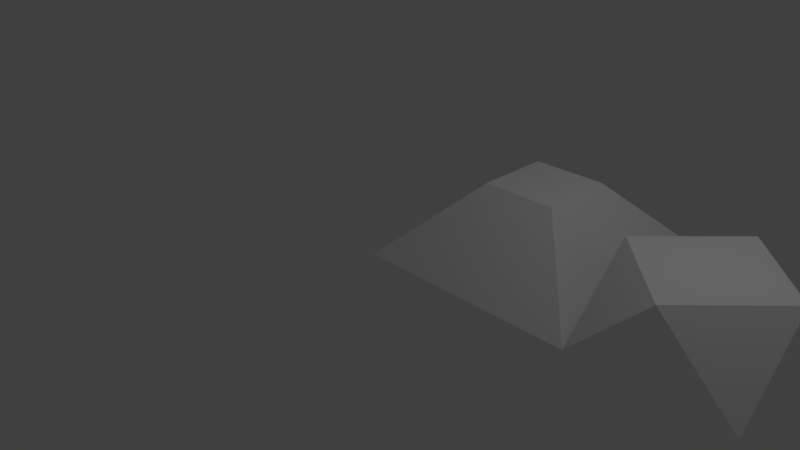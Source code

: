 # Source: worldlib.blend  (saved by Blender 2.76.0; exported with 4.5.12 LTS)
import bpy
from mathutils import Matrix  # noqa: F401  (used for matrix-valued properties, if any)

bpy.ops.wm.read_factory_settings(use_empty=True)
scene = bpy.context.scene
scene.name = 'Scene'

# ---- collections
col_collection_1 = bpy.data.collections.new('Collection 1'); scene.collection.children.link(col_collection_1)

# ---- materials (node trees are filled in below, after node groups)
mat_material_012 = bpy.data.materials.new('Material.012')
mat_material_012.alpha_threshold = 0.0
mat_material_012.use_transparent_shadow = False
mat_material_012.roughness = 0.5
mat_material_012.specular_intensity = 0.0
mat_material_013 = bpy.data.materials.new('Material.013')
mat_material_013.alpha_threshold = 0.0
mat_material_013.use_transparent_shadow = False
mat_material_013.roughness = 0.5
mat_material_013.specular_intensity = 0.0
mat_material_011 = bpy.data.materials.new('Material.011')
mat_material_011.alpha_threshold = 0.0
mat_material_011.use_transparent_shadow = False
mat_material_011.roughness = 0.5
mat_material_011.specular_intensity = 0.0
mat_material_010 = bpy.data.materials.new('Material.010')
mat_material_010.alpha_threshold = 0.0
mat_material_010.use_transparent_shadow = False
mat_material_010.roughness = 0.5
mat_material_010.specular_intensity = 0.0
mat_material_006 = bpy.data.materials.new('Material.006')
mat_material_006.alpha_threshold = 0.0
mat_material_006.use_transparent_shadow = False
mat_material_006.roughness = 0.5
mat_material_006.specular_intensity = 0.0
mat_material_001 = bpy.data.materials.new('Material.001')
mat_material_001.alpha_threshold = 0.0
mat_material_001.use_transparent_shadow = False
mat_material_001.roughness = 0.5
mat_material_001.specular_intensity = 0.0
mat_material_003 = bpy.data.materials.new('Material.003')
mat_material_003.alpha_threshold = 0.0
mat_material_003.use_transparent_shadow = False
mat_material_003.roughness = 0.5
mat_material_003.specular_intensity = 0.0
mat_material_005 = bpy.data.materials.new('Material.005')
mat_material_005.alpha_threshold = 0.0
mat_material_005.use_transparent_shadow = False
mat_material_005.roughness = 0.5
mat_material_005.specular_intensity = 0.0
mat_material_007 = bpy.data.materials.new('Material.007')
mat_material_007.alpha_threshold = 0.0
mat_material_007.use_transparent_shadow = False
mat_material_007.roughness = 0.5
mat_material_007.specular_intensity = 0.0
mat_material_008 = bpy.data.materials.new('Material.008')
mat_material_008.alpha_threshold = 0.0
mat_material_008.use_transparent_shadow = False
mat_material_008.roughness = 0.5
mat_material_008.specular_intensity = 0.0
mat_material_004 = bpy.data.materials.new('Material.004')
mat_material_004.alpha_threshold = 0.0
mat_material_004.use_transparent_shadow = False
mat_material_004.roughness = 0.5
mat_material_004.specular_intensity = 0.0
mat_material_009 = bpy.data.materials.new('Material.009')
mat_material_009.alpha_threshold = 0.0
mat_material_009.use_transparent_shadow = False
mat_material_009.roughness = 0.5
mat_material_009.specular_intensity = 0.0
mat_material_002 = bpy.data.materials.new('Material.002')
mat_material_002.alpha_threshold = 0.0
mat_material_002.use_transparent_shadow = False
mat_material_002.roughness = 0.5
mat_material_002.specular_intensity = 0.0

# ---- material node trees

# ---- world
world_world = bpy.data.worlds.new('World'); scene.world = world_world
world_world.color = (0.05088, 0.05088, 0.05088)
world_world.use_sun_shadow = False
world_world.sun_shadow_jitter_overblur = 0.0
world_world.cycles.sampling_method = 'MANUAL'
world_world.cycles.sample_map_resolution = 256

# ---- cameras
cam_camera = bpy.data.cameras.new('Camera')
cam_camera.clip_end = 100.0
cam_camera.lens = 35.0
cam_camera.sensor_width = 32.0
cam_camera.sensor_height = 18.0
cam_camera.ortho_scale = 7.314
cam_camera.dof.focus_distance = 0.0
cam_camera.dof.aperture_fstop = 128.0

# ---- lights
light_lamp = bpy.data.lights.new('Lamp', 'POINT')
light_lamp.transmission_factor = 0.0
light_lamp.cutoff_distance = 30.0
light_lamp.energy = 100.0
light_lamp.shadow_buffer_clip_start = 1.001
light_lamp.shadow_soft_size = 0.1
light_lamp.shadow_maximum_resolution = 0.006
light_lamp.use_absolute_resolution = True
light_lamp.cycles.use_multiple_importance_sampling = False

# ---- meshes
me_plane_012 = bpy.data.meshes.new('Plane.012')
me_plane_012.from_pydata([(-1.0, -1.0, 0.0), (1.0, -1.0, 2.0), (-1.0, 1.0, 2.0), (1.0, 1.0, 2.0)], [], [(3, 2, 1), (2, 0, 1)])
_uv = me_plane_012.uv_layers.new(name='UVMap')
_uv.uv.foreach_set('vector', [1.0, 1.0, 0.0, 1.0, 1.0, 0.0, 0.0, 1.0, 0.0, 0.0, 1.0, 0.0])
me_plane_012.materials.append(mat_material_012)
me_plane_012.use_remesh_preserve_volume = False
me_plane_012.use_remesh_preserve_attributes = False
me_plane_012.use_mirror_vertex_groups = False
me_plane_012.update()
me_plane_011 = bpy.data.meshes.new('Plane.011')
me_plane_011.from_pydata([(-1.0, -1.0, 2.0), (1.0, -1.0, 0.0), (-1.0, 1.0, 2.0), (1.0, 1.0, 2.0)], [], [(1, 0, 3), (2, 3, 0)])
_uv = me_plane_011.uv_layers.new(name='UVMap')
_uv.uv.foreach_set('vector', [1.0, 0.0, 0.0, 0.0, 1.0, 1.0, 0.0, 1.0, 1.0, 1.0, 0.0, 0.0])
me_plane_011.materials.append(mat_material_013)
me_plane_011.use_remesh_preserve_volume = False
me_plane_011.use_remesh_preserve_attributes = False
me_plane_011.use_mirror_vertex_groups = False
me_plane_011.update()
me_plane_010 = bpy.data.meshes.new('Plane.010')
me_plane_010.from_pydata([(-1.0, -1.0, 2.0), (1.0, -1.0, 2.0), (-1.0, 1.0, 2.0), (1.0, 1.0, 0.0)], [], [(3, 2, 1), (2, 0, 1)])
_uv = me_plane_010.uv_layers.new(name='UVMap')
_uv.uv.foreach_set('vector', [1.0, 1.0, 0.0, 1.0, 1.0, 0.0, 0.0, 1.0, 0.0, 0.0, 1.0, 0.0])
me_plane_010.materials.append(mat_material_011)
me_plane_010.use_remesh_preserve_volume = False
me_plane_010.use_remesh_preserve_attributes = False
me_plane_010.use_mirror_vertex_groups = False
me_plane_010.update()
me_plane_009 = bpy.data.meshes.new('Plane.009')
me_plane_009.from_pydata([(-1.0, -1.0, 2.0), (1.0, -1.0, 2.0), (-1.0, 1.0, 0.0), (1.0, 1.0, 2.0)], [], [(2, 0, 3), (1, 3, 0)])
_uv = me_plane_009.uv_layers.new(name='UVMap')
_uv.uv.foreach_set('vector', [0.0, 1.0, 0.0, 0.0, 1.0, 1.0, 1.0, 0.0, 1.0, 1.0, 0.0, 0.0])
me_plane_009.materials.append(mat_material_010)
me_plane_009.use_remesh_preserve_volume = False
me_plane_009.use_remesh_preserve_attributes = False
me_plane_009.use_mirror_vertex_groups = False
me_plane_009.update()
me_plane_008 = bpy.data.meshes.new('Plane.008')
me_plane_008.from_pydata([(-1.0, 1.0, 2.0), (-1.0, -1.0, 0.0), (1.0, -1.0, 0.0), (-1.0, 1.0, 2.0), (1.0, 1.0, 0.0), (1.0, -1.0, 0.0)], [], [(1, 2, 0), (3, 5, 4)])
_uv = me_plane_008.uv_layers.new(name='UVMap')
_uv.uv.foreach_set('vector', [0.0, 0.0, 1.0, 0.0, 0.0, 1.0, 0.0, 1.0, 1.0, 0.0, 1.0, 1.0])
me_plane_008.materials.append(mat_material_006)
me_plane_008.use_remesh_preserve_volume = False
me_plane_008.use_remesh_preserve_attributes = False
me_plane_008.use_mirror_vertex_groups = False
me_plane_008.update()
me_plane_007 = bpy.data.meshes.new('Plane.007')
me_plane_007.from_pydata([(-1.0, -1.0, 2.0), (1.0, -1.0, 2.0), (-1.0, 1.0, 0.0), (1.0, 1.0, 0.0)], [], [(0, 1, 3, 2)])
_uv = me_plane_007.uv_layers.new(name='UVMap')
_uv.uv.foreach_set('vector', [0.0, 0.0, 1.0, 0.0, 1.0, 1.0, 0.0, 1.0])
me_plane_007.materials.append(mat_material_001)
me_plane_007.use_remesh_preserve_volume = False
me_plane_007.use_remesh_preserve_attributes = False
me_plane_007.use_mirror_vertex_groups = False
me_plane_007.update()
me_plane_006 = bpy.data.meshes.new('Plane.006')
me_plane_006.from_pydata([(1.0, -1.0, 2.0), (-1.0, -1.0, -2.98e-08), (1.0, 1.0, -2.98e-08), (-1.0, 1.0, -2.98e-08)], [], [(1, 0, 3), (2, 3, 0)])
_uv = me_plane_006.uv_layers.new(name='UVMap')
_uv.uv.foreach_set('vector', [0.0, 0.0, 1.0, 0.0, 0.0, 1.0, 1.0, 1.0, 0.0, 1.0, 1.0, 0.0])
me_plane_006.materials.append(mat_material_003)
me_plane_006.use_remesh_preserve_volume = False
me_plane_006.use_remesh_preserve_attributes = False
me_plane_006.use_mirror_vertex_groups = False
me_plane_006.update()
me_plane_005 = bpy.data.meshes.new('Plane.005')
me_plane_005.from_pydata([(1.0, -1.0, 2.0), (1.0, 1.0, 2.0), (-1.0, -1.0, -5.96e-08), (-1.0, 1.0, -5.96e-08)], [], [(0, 1, 3, 2)])
_uv = me_plane_005.uv_layers.new(name='UVMap')
_uv.uv.foreach_set('vector', [1.0, 0.0, 1.0, 1.0, 0.0, 1.0, 0.0, 0.0])
me_plane_005.materials.append(mat_material_005)
me_plane_005.use_remesh_preserve_volume = False
me_plane_005.use_remesh_preserve_attributes = False
me_plane_005.use_mirror_vertex_groups = False
me_plane_005.update()
me_plane_004 = bpy.data.meshes.new('Plane.004')
me_plane_004.from_pydata([(1.0, 1.0, 2.0), (-1.0, 1.0, 0.0), (1.0, -1.0, 0.0), (-1.0, -1.0, 0.0)], [], [(0, 1, 3), (3, 2, 0)])
_uv = me_plane_004.uv_layers.new(name='UVMap')
_uv.uv.foreach_set('vector', [1.0, 1.0, 0.0, 1.0, 0.0, 0.0, 0.0, 0.0, 1.0, 0.0, 1.0, 1.0])
me_plane_004.materials.append(mat_material_007)
me_plane_004.use_remesh_preserve_volume = False
me_plane_004.use_remesh_preserve_attributes = False
me_plane_004.use_mirror_vertex_groups = False
me_plane_004.update()
me_plane_003 = bpy.data.meshes.new('Plane.003')
me_plane_003.from_pydata([(-1.0, 1.0, 2.0), (1.0, 1.0, 2.0), (-1.0, -1.0, -5.96e-08), (1.0, -1.0, -5.96e-08)], [], [(1, 0, 2, 3)])
_uv = me_plane_003.uv_layers.new(name='UVMap')
_uv.uv.foreach_set('vector', [1.0, 1.0, 0.0, 1.0, 0.0, 0.0, 1.0, 0.0])
me_plane_003.materials.append(mat_material_008)
me_plane_003.use_remesh_preserve_volume = False
me_plane_003.use_remesh_preserve_attributes = False
me_plane_003.use_mirror_vertex_groups = False
me_plane_003.update()
me_plane_002 = bpy.data.meshes.new('Plane.002')
me_plane_002.from_pydata([(-1.0, -1.0, 2.0), (-1.0, 1.0, 2.0), (1.0, -1.0, 0.0), (1.0, 1.0, 0.0)], [], [(1, 0, 2, 3)])
_uv = me_plane_002.uv_layers.new(name='UVMap')
_uv.uv.foreach_set('vector', [0.0, 1.0, 0.0, 0.0, 1.0, 0.0, 1.0, 1.0])
me_plane_002.materials.append(mat_material_004)
me_plane_002.use_remesh_preserve_volume = False
me_plane_002.use_remesh_preserve_attributes = False
me_plane_002.use_mirror_vertex_groups = False
me_plane_002.update()
me_plane_001 = bpy.data.meshes.new('Plane.001')
me_plane_001.from_pydata([(-1.0, -1.0, 0.0), (1.0, -1.0, 0.0), (-1.0, 1.0, 0.0), (1.0, 1.0, 0.0)], [], [(0, 1, 3, 2)])
_uv = me_plane_001.uv_layers.new(name='UVMap')
_uv.uv.foreach_set('vector', [0.0, 0.0, 1.0, 0.0, 1.0, 1.0, 0.0, 1.0])
me_plane_001.materials.append(mat_material_009)
me_plane_001.use_remesh_preserve_volume = False
me_plane_001.use_remesh_preserve_attributes = False
me_plane_001.use_mirror_vertex_groups = False
me_plane_001.update()
me_plane = bpy.data.meshes.new('Plane')
me_plane.from_pydata([(-1.0, -1.0, 2.0), (1.0, -1.0, 0.0), (-1.0, 1.0, 0.0), (1.0, 1.0, 0.0)], [], [(0, 1, 3), (3, 2, 0)])
_uv = me_plane.uv_layers.new(name='UVMap')
_uv.uv.foreach_set('vector', [0.0, 0.0, 1.0, 0.0, 1.0, 1.0, 1.0, 1.0, 0.0, 1.0, 0.0, 0.0])
me_plane.materials.append(mat_material_002)
me_plane.use_remesh_preserve_volume = False
me_plane.use_remesh_preserve_attributes = False
me_plane.use_mirror_vertex_groups = False
me_plane.update()

# ---- objects
ob_plane_012 = bpy.data.objects.new('Plane.012', me_plane_012)
ob_plane_011 = bpy.data.objects.new('Plane.011', me_plane_011)
ob_plane_010 = bpy.data.objects.new('Plane.010', me_plane_010)
ob_plane_009 = bpy.data.objects.new('Plane.009', me_plane_009)
ob_plane_008 = bpy.data.objects.new('Plane.008', me_plane_008)
ob_plane_007 = bpy.data.objects.new('Plane.007', me_plane_007)
ob_plane_006 = bpy.data.objects.new('Plane.006', me_plane_006)
ob_plane_005 = bpy.data.objects.new('Plane.005', me_plane_005)
ob_plane_004 = bpy.data.objects.new('Plane.004', me_plane_004)
ob_plane_003 = bpy.data.objects.new('Plane.003', me_plane_003)
ob_plane_002 = bpy.data.objects.new('Plane.002', me_plane_002)
ob_plane_001 = bpy.data.objects.new('Plane.001', me_plane_001)
ob_plane = bpy.data.objects.new('Plane', me_plane)
ob_lamp = bpy.data.objects.new('Lamp', light_lamp)
ob_camera = bpy.data.objects.new('Camera', cam_camera)

# ---- transforms, parenting, visibility, modifiers, constraints
ob_plane_012.location = (3.5, 0.5, 0.0)
ob_plane_012.scale = (0.5, 0.5, 0.5)
ob_plane_012.lineart.crease_threshold = 0.0
ob_plane_011.location = (4.5, 0.5, 0.0)
ob_plane_011.scale = (0.5, 0.5, 0.5)
ob_plane_011.lineart.crease_threshold = 0.0
ob_plane_010.location = (4.5, 1.5, 0.0)
ob_plane_010.scale = (0.5, 0.5, 0.5)
ob_plane_010.lineart.crease_threshold = 0.0
ob_plane_009.location = (3.5, 1.5, 0.0)
ob_plane_009.scale = (0.5, 0.5, 0.5)
ob_plane_009.lineart.crease_threshold = 0.0
ob_plane_008.location = (2.5, 0.5, 0.0)
ob_plane_008.scale = (0.5, 0.5, 0.5)
ob_plane_008.lineart.crease_threshold = 0.0
ob_plane_007.location = (1.5, 2.5, 0.0)
ob_plane_007.scale = (0.5, 0.5, 0.5)
ob_plane_007.lineart.crease_threshold = 0.0
ob_plane_006.location = (0.5, 2.5, 1.49e-08)
ob_plane_006.scale = (0.5, 0.5, 0.5)
ob_plane_006.lineart.crease_threshold = 0.0
ob_plane_005.location = (0.5, 1.5, 2.98e-08)
ob_plane_005.scale = (0.5, 0.5, 0.5)
ob_plane_005.lineart.crease_threshold = 0.0
ob_plane_004.location = (0.5, 0.5, 0.0)
ob_plane_004.scale = (0.5, 0.5, 0.5)
ob_plane_004.lineart.crease_threshold = 0.0
ob_plane_003.location = (1.5, 0.5, 2.98e-08)
ob_plane_003.scale = (0.5, 0.5, 0.5)
ob_plane_003.lineart.crease_threshold = 0.0
ob_plane_002.location = (2.5, 1.5, 0.0)
ob_plane_002.scale = (0.5, 0.5, 0.5)
ob_plane_002.lineart.crease_threshold = 0.0
ob_plane_001.location = (1.5, 1.5, 1.0)
ob_plane_001.scale = (0.5, 0.5, 0.5)
ob_plane_001.lineart.crease_threshold = 0.0
ob_plane.location = (2.5, 2.5, 0.0)
ob_plane.scale = (0.5, 0.5, 0.5)
ob_plane.lineart.crease_threshold = 0.0
ob_lamp.location = (4.076, 1.005, 5.904)
ob_lamp.rotation_euler = (0.6503, 0.05522, 1.866)
ob_lamp.lock_rotations_4d = False
ob_lamp.empty_display_type = 'ARROWS'
ob_lamp.color = (0.0, 0.0, 0.0, 0.0)
ob_lamp.lineart.crease_threshold = 0.0
ob_camera.location = (7.481, -6.508, 5.344)
ob_camera.rotation_euler = (1.109, 0.01082, 0.8149)
ob_camera.lock_rotations_4d = False
ob_camera.empty_display_type = 'ARROWS'
ob_camera.color = (0.0, 0.0, 0.0, 0.0)
ob_camera.display_type = 'WIRE'
ob_camera.lineart.crease_threshold = 0.0

# ---- collection membership
col_collection_1.objects.link(ob_plane_012)
col_collection_1.objects.link(ob_plane_011)
col_collection_1.objects.link(ob_plane_010)
col_collection_1.objects.link(ob_plane_009)
col_collection_1.objects.link(ob_plane_008)
col_collection_1.objects.link(ob_plane_007)
col_collection_1.objects.link(ob_plane_006)
col_collection_1.objects.link(ob_plane_005)
col_collection_1.objects.link(ob_plane_004)
col_collection_1.objects.link(ob_plane_003)
col_collection_1.objects.link(ob_plane_002)
col_collection_1.objects.link(ob_plane_001)
col_collection_1.objects.link(ob_plane)
col_collection_1.objects.link(ob_lamp)
col_collection_1.objects.link(ob_camera)

# ---- scene / render settings (as saved in the file)
scene.camera = ob_camera
scene.frame_start = 1; scene.frame_end = 250; scene.frame_set(1)
scene.render.engine = 'BLENDER_EEVEE_NEXT'
scene.render.resolution_percentage = 50
scene.render.dither_intensity = 0.0
scene.cycles.use_denoising = False
scene.cycles.samples = 10
scene.cycles.sampling_pattern = 'TABULATED_SOBOL'
scene.cycles.light_sampling_threshold = 0.0
scene.cycles.use_adaptive_sampling = False
scene.cycles.use_light_tree = False
scene.cycles.blur_glossy = 0.0
scene.cycles.pixel_filter_type = 'GAUSSIAN'
scene.cycles.sample_clamp_indirect = 0.0
scene.view_settings.view_transform = 'Standard'
bpy.context.view_layer.update()
